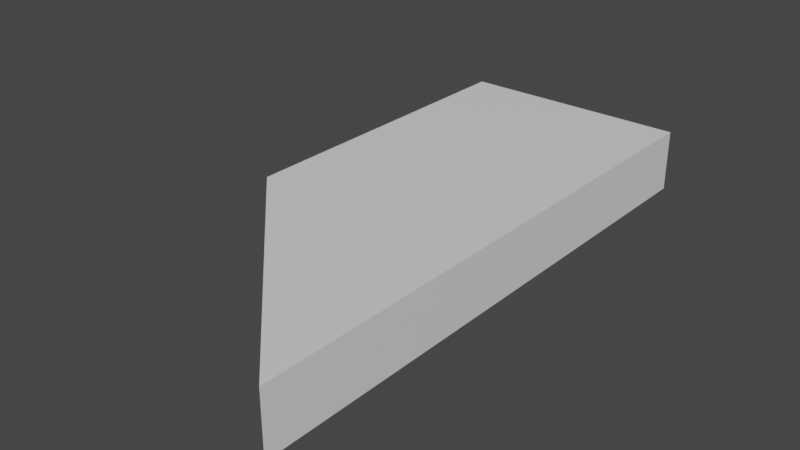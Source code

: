 # Source: trapezoid.blend  (saved by Blender 3.6.11; exported with 4.5.12 LTS)
import bpy
from mathutils import Matrix  # noqa: F401  (used for matrix-valued properties, if any)

bpy.ops.wm.read_factory_settings(use_empty=True)
scene = bpy.context.scene
scene.name = 'Scene'

# ---- collections
col_collection = bpy.data.collections.new('Collection'); scene.collection.children.link(col_collection)

# ---- materials (node trees are filled in below, after node groups)
mat_material = bpy.data.materials.new('Material')
mat_material.alpha_threshold = 0.0
mat_material.use_transparent_shadow = False
mat_material.roughness = 0.5
mat_material.line_color = (0.0, 0.0, 0.0, 1.0)

# ---- material node trees
mat_material.use_nodes = True; mat_material.node_tree.nodes.clear()
_N = mat_material.node_tree.nodes; _L = mat_material.node_tree.links
n0 = _N.new('ShaderNodeOutputMaterial'); n0.name = 'Material Output'; n0.location = (300, 300)
n1 = _N.new('ShaderNodeBsdfPrincipled'); n1.name = 'Principled BSDF'; n1.location = (10, 300)
n1.distribution = 'GGX'
n1.subsurface_method = 'RANDOM_WALK_SKIN'
n1.inputs[3].default_value = 1.45
n1.inputs[27].default_value = (0.0, 0.0, 0.0, 1.0)
n1.inputs[28].default_value = 1.0
_L.new(n1.outputs[0], n0.inputs[0])
n0.is_active_output = True

# ---- world
world_world = bpy.data.worlds.new('World'); scene.world = world_world
world_world.use_nodes = True; world_world.node_tree.nodes.clear()
_N = world_world.node_tree.nodes; _L = world_world.node_tree.links
n0 = _N.new('ShaderNodeOutputWorld'); n0.name = 'World Output'; n0.location = (300, 300)
n1 = _N.new('ShaderNodeBackground'); n1.name = 'Background'; n1.location = (10, 300)
n1.inputs[0].default_value = (0.05088, 0.05088, 0.05088, 1.0)
_L.new(n1.outputs[0], n0.inputs[0])
n0.is_active_output = True
world_world.color = (0.05088, 0.05088, 0.05088)
world_world.use_sun_shadow = False
world_world.sun_shadow_jitter_overblur = 0.0

# ---- meshes
me_cube = bpy.data.meshes.new('Cube')
me_cube.from_pydata([(1.0, 1.0, 1.0), (1.0, 1.0, -1.0), (1.0, -1.0, 1.0), (1.0, -1.0, -1.0), (-1.0, 1.0, 1.0), (-1.0, 1.0, -1.0), (-1.0, 0.0, -1.0), (1.0, 0.0, 1.0), (-1.0, 0.0, 1.0), (1.0, 0.0, -1.0), (1.0, 1.433, -1.0), (-1.0, 1.433, -1.0), (1.0, 1.433, 1.0), (-1.0, 1.433, 1.0)], [], [(7, 8, 2), (6, 9, 3), (6, 8, 4, 5), (6, 3, 2, 8), (9, 7, 2, 3), (1, 5, 11, 10), (1, 0, 7, 9), (5, 1, 9, 6), (0, 4, 8, 7), (11, 13, 12, 10), (4, 0, 12, 13), (5, 4, 13, 11), (0, 1, 10, 12)])
_uv = me_cube.uv_layers.new(name='UVMap')
_uv.uv.foreach_set('vector', [0.625, 0.625, 0.875, 0.625, 0.625, 0.75, 0.125, 0.625, 0.375, 0.625, 0.375, 0.75, 0.375, 0.125, 0.625, 0.125, 0.625, 0.25, 0.375, 0.25, 0.375, 0.125, 0.375, 0.75, 0.625, 0.75, 0.625, 0.125, 0.375, 0.625, 0.625, 0.625, 0.625, 0.75, 0.375, 0.75, 0.375, 0.5, 0.125, 0.5, 0.125, 0.5, 0.375, 0.5, 0.375, 0.5, 0.625, 0.5, 0.625, 0.625, 0.375, 0.625, 0.125, 0.5, 0.375, 0.5, 0.375, 0.625, 0.125, 0.625, 0.625, 0.5, 0.875, 0.5, 0.875, 0.625, 0.625, 0.625, 0.375, 0.25, 0.625, 0.25, 0.625, 0.5, 0.375, 0.5, 0.875, 0.5, 0.625, 0.5, 0.625, 0.5, 0.875, 0.5, 0.375, 0.25, 0.625, 0.25, 0.625, 0.25, 0.375, 0.25, 0.625, 0.5, 0.375, 0.5, 0.375, 0.5, 0.625, 0.5])
me_cube.materials.append(mat_material)
me_cube.use_mirror_vertex_groups = False
me_cube.update()

# ---- objects
ob_cube = bpy.data.objects.new('Cube', me_cube)

# ---- transforms, parenting, visibility, modifiers, constraints
ob_cube.location = (0.0, 0.0, 0.0)
ob_cube.scale = (3.75, 7.5, 1.0)
ob_cube.lock_rotations_4d = False
ob_cube.empty_display_type = 'ARROWS'
ob_cube.lineart.crease_threshold = 0.0

# ---- collection membership
col_collection.objects.link(ob_cube)

# ---- scene / render settings (as saved in the file)
scene.frame_start = 1; scene.frame_end = 250; scene.frame_set(1)
scene.render.engine = 'BLENDER_EEVEE_NEXT'
scene.cycles.sampling_pattern = 'TABULATED_SOBOL'
scene.view_settings.view_transform = 'Filmic'
bpy.context.view_layer.update()

# ---- added for rendering (the .blend has no active camera and no usable light): camera, sun
cam_auto = bpy.data.cameras.new('AutoCamera')
cam_auto.lens = 50.0
cam_auto.sensor_width = 36.0
cam_auto.clip_end = 1000.0
ob_auto_camera = bpy.data.objects.new('AutoCamera', cam_auto)
scene.collection.objects.link(ob_auto_camera)
ob_auto_camera.location = (18.3492, -20.394, 14.6793)
ob_auto_camera.rotation_euler = (1.09748, -7.21219e-08, 0.694738)
scene.camera = ob_auto_camera
light_auto_sun = bpy.data.lights.new('AutoSun', 'SUN')
light_auto_sun.energy = 3.0
light_auto_sun.angle = 0.0523599
ob_auto_sun = bpy.data.objects.new('AutoSun', light_auto_sun)
scene.collection.objects.link(ob_auto_sun)
ob_auto_sun.rotation_euler = (0.872665, 0.174533, 0.523599)
bpy.context.view_layer.update()
